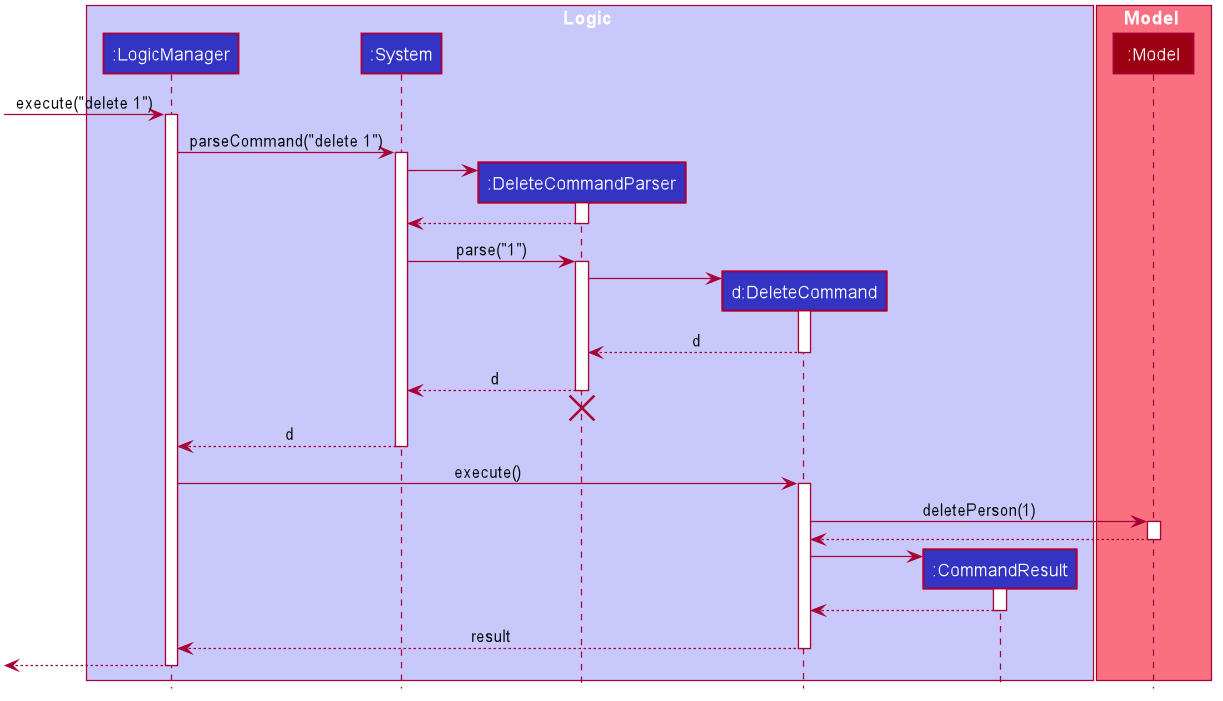

The diagram above was rendered by PlantUML. Its source (embedded in the PNG):
@startuml








skinparam BackgroundColor #FFFFFFF

skinparam Shadowing false

skinparam Class {
    FontColor #FFFFFF
    BorderThickness 1
    BorderColor #FFFFFF
    StereotypeFontColor #FFFFFF
    FontName Arial
}

skinparam Actor {
    BorderColor #000000
    Color #000000
    FontName Arial
}

skinparam Sequence {
    MessageAlign center
    BoxFontSize 15
    BoxPadding 0
    BoxFontColor #FFFFFF
    FontName Arial
}

skinparam Participant {
    FontColor #FFFFFFF
    Padding 20
}

skinparam MinClassWidth 50
skinparam ParticipantPadding 10
skinparam Shadowing false
skinparam DefaultTextAlignment center
skinparam packageStyle Rectangle

hide footbox
hide members
hide circle

box Logic #C8C8FA
participant ":LogicManager" as LogicManager #3333C4
participant ":System" as AddressBookParser #3333C4
participant ":DeleteCommandParser" as DeleteCommandParser #3333C4
participant "d:DeleteCommand" as DeleteCommand #3333C4
participant ":CommandResult" as CommandResult #3333C4
end box

box Model #F97181
participant ":Model" as Model #9D0012
end box

[-> LogicManager : execute("delete 1")
activate LogicManager

LogicManager -> AddressBookParser : parseCommand("delete 1")
activate AddressBookParser

create DeleteCommandParser
AddressBookParser -> DeleteCommandParser
activate DeleteCommandParser

DeleteCommandParser --> AddressBookParser
deactivate DeleteCommandParser

AddressBookParser -> DeleteCommandParser : parse("1")
activate DeleteCommandParser

create DeleteCommand
DeleteCommandParser -> DeleteCommand
activate DeleteCommand

DeleteCommand --> DeleteCommandParser : d
deactivate DeleteCommand

DeleteCommandParser --> AddressBookParser : d
deactivate DeleteCommandParser
DeleteCommandParser -[hidden]-> AddressBookParser
destroy DeleteCommandParser

AddressBookParser --> LogicManager : d
deactivate AddressBookParser

LogicManager -> DeleteCommand : execute()
activate DeleteCommand

DeleteCommand -> Model : deletePerson(1)
activate Model

Model --> DeleteCommand
deactivate Model

create CommandResult
DeleteCommand -> CommandResult
activate CommandResult

CommandResult --> DeleteCommand
deactivate CommandResult

DeleteCommand --> LogicManager : result
deactivate DeleteCommand

[<--LogicManager
deactivate LogicManager
@enduml